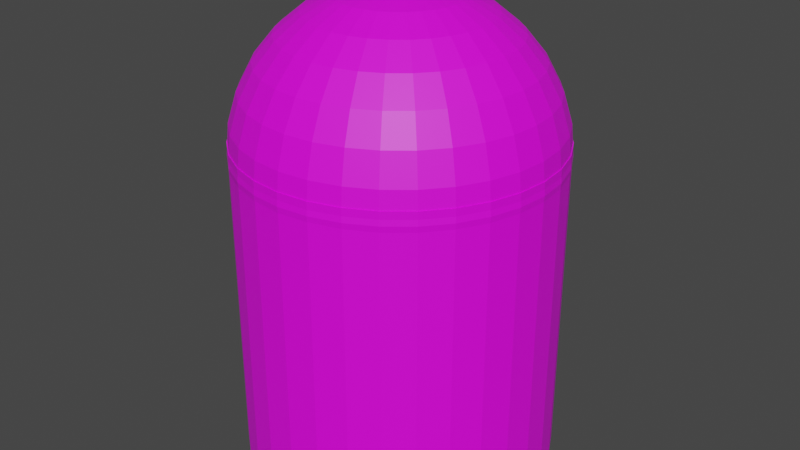 # Source: Body.blend  (saved by Blender 2.92.15; exported with 4.5.12 LTS)
import bpy
from mathutils import Matrix  # noqa: F401  (used for matrix-valued properties, if any)

bpy.ops.wm.read_factory_settings(use_empty=True)
scene = bpy.context.scene
scene.name = 'Scene'

# ---- collections
col_collection = bpy.data.collections.new('Collection'); scene.collection.children.link(col_collection)

# ---- images (referenced by path relative to the original .blend; pixels are not part of the script)
import os
ASSET_DIR = os.environ.get("B2B_ASSET_DIR", "")  # directory of the original .blend (textures are referenced by path, not embedded)
HERE = os.path.dirname(os.path.abspath(__file__))  # packed textures are extracted next to this script under _unpacked/

def load_image(name, relpath, width, height, colorspace="sRGB"):
    """Load a texture the original file referenced (path relative to the .blend, or extracted next to this script)."""
    p = next((c for c in (os.path.join(HERE, relpath), os.path.join(ASSET_DIR, relpath)) if relpath and os.path.exists(c)), "")
    if p:
        img = bpy.data.images.load(p, check_existing=True)
        img.name = name
    else:  # same state as the original file: an image datablock whose file is absent (Cycles renders it pink)
        img = bpy.data.images.new(name, width, height)
        img.source = "FILE"
        img.filepath = "//" + (relpath or name)
    img.colorspace_settings.name = colorspace
    return img
img_olystain6511_royal_mahogany_jpg = load_image('olystain6511_royal-mahogany.jpg', 'olystain6511_royal-mahogany.jpg', 1024, 1024, 'sRGB')

# ---- materials (node trees are filled in below, after node groups)
mat_material_001 = bpy.data.materials.new('Material.001')
mat_material_001.use_transparent_shadow = False

# ---- material node trees
mat_material_001.use_nodes = True; mat_material_001.node_tree.nodes.clear()
_N = mat_material_001.node_tree.nodes; _L = mat_material_001.node_tree.links
n0 = _N.new('ShaderNodeBsdfPrincipled'); n0.name = 'Principled BSDF'; n0.location = (10, 300)
n0.distribution = 'GGX'
n0.subsurface_method = 'BURLEY'
n0.inputs[3].default_value = 1.45
n0.inputs[27].default_value = (0.0, 0.0, 0.0, 1.0)
n0.inputs[28].default_value = 1.0
n1 = _N.new('ShaderNodeOutputMaterial'); n1.name = 'Material Output'; n1.location = (300, 300)
n2 = _N.new('ShaderNodeTexImage'); n2.name = 'Image Texture'; n2.location = (-280, 280)
n2.image = img_olystain6511_royal_mahogany_jpg
_L.new(n0.outputs[0], n1.inputs[0])
_L.new(n2.outputs[0], n0.inputs[0])
n1.is_active_output = True

# ---- world
world_world = bpy.data.worlds.new('World'); scene.world = world_world
world_world.use_nodes = True; world_world.node_tree.nodes.clear()
_N = world_world.node_tree.nodes; _L = world_world.node_tree.links
n0 = _N.new('ShaderNodeOutputWorld'); n0.name = 'World Output'; n0.location = (300, 300)
n1 = _N.new('ShaderNodeBackground'); n1.name = 'Background'; n1.location = (10, 300)
n1.inputs[0].default_value = (0.05088, 0.05088, 0.05088, 1.0)
_L.new(n1.outputs[0], n0.inputs[0])
n0.is_active_output = True
world_world.color = (0.05088, 0.05088, 0.05088)
world_world.use_sun_shadow = False
world_world.sun_shadow_jitter_overblur = 0.0

# ---- meshes
me_circle = bpy.data.meshes.new('Circle')
me_circle.from_pydata([(-6.604e-08, 1.0, 0.07435), (-0.1951, 0.9808, 0.07435), (-0.3827, 0.9239, 0.07435), (-0.5556, 0.8315, 0.07435), (-0.7071, 0.7071, 0.07435), (-0.8315, 0.5556, 0.07435), (-0.9239, 0.3827, 0.07435), (-0.9808, 0.1951, 0.07435), (-1.0, -5.374e-08, 0.07435), (-0.9808, -0.1951, 0.07435), (-0.9239, -0.3827, 0.07435), (-0.8315, -0.5556, 0.07435), (-0.7071, -0.7071, 0.07435), (-0.5556, -0.8315, 0.07435), (-0.3827, -0.9239, 0.07435), (-0.1951, -0.9808, 0.07435), (2.32e-07, -1.0, 0.07435), (0.1951, -0.9808, 0.07435), (0.3827, -0.9239, 0.07435), (0.5556, -0.8315, 0.07435), (0.7071, -0.7071, 0.07435), (0.8315, -0.5556, 0.07435), (0.9239, -0.3827, 0.07435), (0.9808, -0.1951, 0.07435), (1.0, 8.999e-07, 0.07435), (0.9808, 0.1951, 0.07435), (0.9239, 0.3827, 0.07435), (0.8315, 0.5556, 0.07435), (0.7071, 0.7071, 0.07435), (0.5556, 0.8315, 0.07435), (0.3827, 0.9239, 0.07435), (0.1951, 0.9808, 0.07435), (1.128e-07, 2.392, 0.07435), (-0.4666, 2.346, 0.07435), (-0.9152, 2.21, 0.07435), (-1.329, 1.989, 0.07435), (-1.691, 1.691, 0.07435), (-1.989, 1.329, 0.07435), (-2.21, 0.9152, 0.07435), (-2.346, 0.4666, 0.07435), (-2.392, -5.374e-08, 0.07435), (-2.346, -0.4666, 0.07435), (-2.21, -0.9152, 0.07435), (-1.989, -1.329, 0.07435), (-1.691, -1.691, 0.07435), (-1.329, -1.989, 0.07435), (-0.9152, -2.21, 0.07435), (-0.4666, -2.346, 0.07435), (8.876e-07, -2.392, 0.07435), (0.4666, -2.346, 0.07435), (0.9152, -2.21, 0.07435), (1.329, -1.989, 0.07435), (1.691, -1.691, 0.07435), (1.989, -1.329, 0.07435), (2.21, -0.9152, 0.07435), (2.346, -0.4666, 0.07435), (2.392, 1.854e-06, 0.07435), (2.346, 0.4666, 0.07435), (2.21, 0.9152, 0.07435), (1.989, 1.329, 0.07435), (1.691, 1.691, 0.07435), (1.329, 1.989, 0.07435), (0.9152, 2.21, 0.07435), (0.4666, 2.346, 0.07435), (-0.1951, 0.9808, 5.074), (-6.604e-08, 1.0, 5.074), (-0.3827, 0.9239, 5.074), (-0.5556, 0.8315, 5.074), (-0.7071, 0.7071, 5.074), (-0.8315, 0.5556, 5.074), (-0.9239, 0.3827, 5.074), (-0.9808, 0.1951, 5.074), (-1.0, -5.374e-08, 5.074), (-0.9808, -0.1951, 5.074), (-0.9239, -0.3827, 5.074), (-0.8315, -0.5556, 5.074), (-0.7071, -0.7071, 5.074), (-0.5556, -0.8315, 5.074), (-0.3827, -0.9239, 5.074), (-0.1951, -0.9808, 5.074), (2.32e-07, -1.0, 5.074), (0.1951, -0.9808, 5.074), (0.3827, -0.9239, 5.074), (0.5556, -0.8315, 5.074), (0.7071, -0.7071, 5.074), (0.8315, -0.5556, 5.074), (0.9239, -0.3827, 5.074), (0.9808, -0.1951, 5.074), (1.0, 8.999e-07, 5.074), (0.9808, 0.1951, 5.074), (0.9239, 0.3827, 5.074), (0.8315, 0.5556, 5.074), (0.7071, 0.7071, 5.074), (0.5556, 0.8315, 5.074), (0.3827, 0.9239, 5.074), (0.1951, 0.9808, 5.074), (-0.4666, 2.346, 5.074), (1.128e-07, 2.392, 5.074), (-0.9152, 2.21, 5.074), (-1.329, 1.989, 5.074), (-1.691, 1.691, 5.074), (-1.989, 1.329, 5.074), (-2.21, 0.9152, 5.074), (-2.346, 0.4666, 5.074), (-2.392, -5.374e-08, 5.074), (-2.346, -0.4666, 5.074), (-2.21, -0.9152, 5.074), (-1.989, -1.329, 5.074), (-1.691, -1.691, 5.074), (-1.329, -1.989, 5.074), (-0.9152, -2.21, 5.074), (-0.4666, -2.346, 5.074), (8.876e-07, -2.392, 5.074), (0.4666, -2.346, 5.074), (0.9152, -2.21, 5.074), (1.329, -1.989, 5.074), (1.691, -1.691, 5.074), (1.989, -1.329, 5.074), (2.21, -0.9152, 5.074), (2.346, -0.4666, 5.074), (2.392, 1.854e-06, 5.074), (2.346, 0.4666, 5.074), (2.21, 0.9152, 5.074), (1.989, 1.329, 5.074), (1.691, 1.691, 5.074), (1.329, 1.989, 5.074), (0.9152, 2.21, 5.074), (0.4666, 2.346, 5.074), (0.3516, 0.8487, 7.093), (0.1792, 0.4327, 7.23), (0.09137, 0.4593, 7.23), (0.1792, 0.901, 7.093), (0.2602, 1.308, 6.871), (0.3312, 1.665, 6.573), (0.3894, 1.958, 6.209), (0.4327, 2.175, 5.794), (0.4593, 2.309, 5.344), (0.4683, 2.354, 4.875), (-2.449e-07, 2.401, 4.875), (-2.449e-07, 2.354, 5.344), (-2.449e-07, 1.996, 6.209), (-2.449e-07, 1.697, 6.573), (-2.449e-07, 1.334, 6.871), (-2.449e-07, 0.9187, 7.093), (0.5104, 1.232, 6.871), (0.6496, 1.568, 6.573), (0.7638, 1.844, 6.209), (0.8487, 2.049, 5.794), (0.901, 2.175, 5.344), (0.9187, 2.218, 4.875), (0.5104, 0.7638, 7.093), (0.2602, 0.3894, 7.23), (0.741, 1.109, 6.871), (0.9431, 1.411, 6.573), (1.109, 1.66, 6.209), (1.232, 1.844, 5.794), (1.308, 1.958, 5.344), (1.334, 1.996, 4.875), (0.6496, 0.6496, 7.093), (0.3312, 0.3312, 7.23), (0.9431, 0.9431, 6.871), (1.2, 1.2, 6.573), (1.411, 1.411, 6.209), (1.568, 1.568, 5.794), (1.665, 1.665, 5.344), (1.697, 1.697, 4.875), (0.7638, 0.5104, 7.093), (0.3894, 0.2602, 7.23), (1.109, 0.741, 6.871), (1.411, 0.9431, 6.573), (1.66, 1.109, 6.209), (1.844, 1.232, 5.794), (1.958, 1.308, 5.344), (1.996, 1.334, 4.875), (0.8487, 0.3516, 7.093), (0.4327, 0.1792, 7.23), (1.232, 0.5104, 6.871), (1.568, 0.6496, 6.573), (1.844, 0.7638, 6.209), (2.049, 0.8487, 5.794), (2.175, 0.901, 5.344), (2.218, 0.9187, 4.875), (0.901, 0.1792, 7.093), (0.4593, 0.09137, 7.23), (1.308, 0.2602, 6.871), (1.665, 0.3312, 6.573), (1.958, 0.3894, 6.209), (2.175, 0.4327, 5.794), (2.309, 0.4593, 5.344), (2.354, 0.4683, 4.875), (0.9187, -5.306e-07, 7.093), (0.4683, -5.306e-07, 7.23), (1.334, -5.306e-07, 6.871), (1.697, -5.306e-07, 6.573), (1.996, -5.306e-07, 6.209), (2.218, -5.374e-08, 5.794), (2.354, -5.306e-07, 5.344), (2.401, -5.306e-07, 4.875), (0.901, -0.1792, 7.093), (0.4593, -0.09137, 7.23), (1.308, -0.2602, 6.871), (1.665, -0.3312, 6.573), (1.958, -0.3894, 6.209), (2.175, -0.4327, 5.794), (2.309, -0.4593, 5.344), (2.354, -0.4683, 4.875), (0.8487, -0.3516, 7.093), (0.4327, -0.1792, 7.23), (1.232, -0.5104, 6.871), (1.568, -0.6496, 6.573), (1.844, -0.7638, 6.209), (2.049, -0.8487, 5.794), (2.175, -0.901, 5.344), (2.218, -0.9187, 4.875), (0.7638, -0.5104, 7.093), (0.3894, -0.2602, 7.23), (1.109, -0.741, 6.871), (1.411, -0.9431, 6.573), (1.66, -1.109, 6.209), (1.844, -1.232, 5.794), (1.958, -1.308, 5.344), (1.996, -1.334, 4.875), (0.6496, -0.6496, 7.093), (0.3312, -0.3312, 7.23), (0.9431, -0.9431, 6.871), (1.2, -1.2, 6.573), (1.411, -1.411, 6.209), (1.568, -1.568, 5.794), (1.665, -1.665, 5.344), (1.697, -1.697, 4.875), (0.5104, -0.7638, 7.093), (0.2602, -0.3894, 7.23), (0.741, -1.109, 6.871), (0.9431, -1.411, 6.573), (1.109, -1.66, 6.209), (1.232, -1.844, 5.794), (1.308, -1.958, 5.344), (1.334, -1.996, 4.875), (0.3516, -0.8487, 7.093), (0.1792, -0.4327, 7.23), (0.5104, -1.232, 6.871), (0.6496, -1.568, 6.573), (0.7638, -1.844, 6.209), (0.8487, -2.049, 5.794), (0.901, -2.175, 5.344), (0.9187, -2.218, 4.875), (0.1792, -0.901, 7.093), (0.09137, -0.4593, 7.23), (0.2602, -1.308, 6.871), (0.3312, -1.665, 6.573), (0.3894, -1.958, 6.209), (0.4327, -2.175, 5.794), (0.4593, -2.309, 5.344), (0.4683, -2.354, 4.875), (-2.449e-07, -0.9187, 7.093), (-2.449e-07, -0.4683, 7.23), (-2.449e-07, -1.334, 6.871), (-2.449e-07, -1.697, 6.573), (-5.429e-07, -1.996, 6.209), (5.317e-08, -2.218, 5.794), (-5.429e-07, -2.354, 5.344), (-5.429e-07, -2.401, 4.875), (-0.1792, -0.901, 7.093), (-0.09137, -0.4593, 7.23), (-0.2602, -1.308, 6.871), (-0.3312, -1.665, 6.573), (-0.3894, -1.958, 6.209), (-0.4327, -2.175, 5.794), (-0.4593, -2.309, 5.344), (-0.4683, -2.354, 4.875), (-0.3516, -0.8487, 7.093), (-0.1792, -0.4327, 7.23), (-0.5104, -1.232, 6.871), (-0.6496, -1.568, 6.573), (-0.7638, -1.844, 6.209), (-0.8487, -2.049, 5.794), (-0.901, -2.175, 5.344), (-0.9187, -2.218, 4.875), (-0.5104, -0.7638, 7.093), (-0.2602, -0.3894, 7.23), (-0.741, -1.109, 6.871), (-0.9431, -1.411, 6.573), (-1.109, -1.66, 6.209), (-1.232, -1.844, 5.794), (-1.308, -1.958, 5.344), (-1.334, -1.996, 4.875), (-0.6496, -0.6496, 7.093), (-0.3312, -0.3312, 7.23), (-8.409e-07, -1.007e-06, 7.276), (-0.9431, -0.9431, 6.871), (-1.2, -1.2, 6.573), (-1.411, -1.411, 6.209), (-1.568, -1.568, 5.794), (-1.665, -1.665, 5.344), (-1.697, -1.697, 4.875), (-0.7638, -0.5104, 7.093), (-0.3894, -0.2602, 7.23), (-1.109, -0.741, 6.871), (-1.411, -0.9431, 6.573), (-1.66, -1.109, 6.209), (-1.844, -1.232, 5.794), (-1.958, -1.308, 5.344), (-1.996, -1.334, 4.875), (-0.8487, -0.3516, 7.093), (-0.4327, -0.1792, 7.23), (-1.232, -0.5104, 6.871), (-1.568, -0.6496, 6.573), (-1.844, -0.7638, 6.209), (-2.049, -0.8487, 5.794), (-2.175, -0.901, 5.344), (-2.218, -0.9187, 4.875), (-0.901, -0.1792, 7.093), (-0.4593, -0.09137, 7.23), (1.724e-07, 2.378, 4.641), (-1.308, -0.2602, 6.871), (-1.665, -0.3312, 6.573), (-1.958, -0.3894, 6.209), (-2.175, -0.4327, 5.794), (-2.309, -0.4593, 5.344), (-2.354, -0.4683, 4.875), (-0.4638, 2.332, 4.641), (-0.9187, -5.374e-08, 7.093), (-0.4683, -5.306e-07, 7.23), (-0.9098, 2.197, 4.641), (-1.334, -5.374e-08, 6.871), (-1.697, -5.374e-08, 6.573), (-1.996, -5.374e-08, 6.209), (-2.218, -5.306e-07, 5.794), (-2.354, 4.231e-07, 5.344), (-2.401, -5.374e-08, 4.875), (-1.321, 1.977, 4.641), (-0.901, 0.1792, 7.093), (-0.4593, 0.09137, 7.23), (-1.681, 1.681, 4.641), (-1.308, 0.2602, 6.871), (-1.665, 0.3312, 6.573), (-1.958, 0.3894, 6.209), (-2.175, 0.4327, 5.794), (-2.309, 0.4593, 5.344), (-2.354, 0.4683, 4.875), (-1.977, 1.321, 4.641), (-0.8487, 0.3516, 7.093), (-0.4327, 0.1792, 7.23), (-2.197, 0.9098, 4.641), (-1.232, 0.5104, 6.871), (-1.568, 0.6496, 6.573), (-1.844, 0.7638, 6.209), (-2.049, 0.8487, 5.794), (-2.175, 0.901, 5.344), (-2.218, 0.9187, 4.875), (-2.332, 0.4638, 4.641), (-0.7638, 0.5104, 7.093), (-0.3894, 0.2602, 7.23), (-2.378, 4.231e-07, 4.641), (-1.109, 0.741, 6.871), (-1.411, 0.9431, 6.573), (-1.66, 1.109, 6.209), (-1.844, 1.232, 5.794), (-1.958, 1.308, 5.344), (-1.996, 1.334, 4.875), (-2.332, -0.4638, 4.641), (-0.6496, 0.6496, 7.093), (-0.3312, 0.3312, 7.23), (-2.197, -0.9098, 4.641), (-0.9431, 0.9431, 6.871), (-1.2, 1.2, 6.573), (-1.411, 1.411, 6.209), (-1.568, 1.568, 5.794), (-1.665, 1.665, 5.344), (-1.697, 1.697, 4.875), (-1.977, -1.321, 4.641), (-0.5104, 0.7638, 7.093), (-0.2602, 0.3894, 7.23), (-1.681, -1.681, 4.641), (-0.741, 1.109, 6.871), (-0.9431, 1.411, 6.573), (-1.109, 1.66, 6.209), (-1.232, 1.844, 5.794), (-1.308, 1.958, 5.344), (-1.334, 1.996, 4.875), (-1.321, -1.977, 4.641), (-0.3516, 0.8487, 7.093), (-0.1792, 0.4327, 7.23), (-0.9098, -2.197, 4.641), (-0.5104, 1.232, 6.871), (-0.6496, 1.568, 6.573), (-0.7638, 1.844, 6.209), (-0.8487, 2.049, 5.794), (-0.901, 2.175, 5.344), (-0.9187, 2.218, 4.875), (-0.4638, -2.332, 4.641), (-0.1792, 0.901, 7.093), (-0.09137, 0.4593, 7.23), (-5.429e-07, -2.378, 4.641), (-0.2602, 1.308, 6.871), (-0.3312, 1.665, 6.573), (-0.3894, 1.958, 6.209), (-0.4327, 2.175, 5.794), (-0.4593, 2.309, 5.344), (-0.4683, 2.354, 4.875), (0.4638, -2.332, 4.641), (0.9098, -2.197, 4.641), (-2.449e-07, 0.4683, 7.23), (1.321, -1.977, 4.641), (1.681, -1.681, 4.641), (1.977, -1.321, 4.641), (2.197, -0.9098, 4.641), (5.317e-08, 2.218, 5.794), (2.332, -0.4638, 4.641), (2.378, -5.306e-07, 4.641), (2.332, 0.4638, 4.641), (2.197, 0.9098, 4.641), (1.977, 1.321, 4.641), (1.681, 1.681, 4.641), (1.321, 1.977, 4.641), (0.9098, 2.197, 4.641), (0.4638, 2.332, 4.641)], [], [(11, 43, 44, 12), (25, 57, 58, 26), (12, 44, 45, 13), (26, 58, 59, 27), (13, 45, 46, 14), (0, 32, 33, 1), (27, 59, 60, 28), (14, 46, 47, 15), (1, 33, 34, 2), (28, 60, 61, 29), (15, 47, 48, 16), (2, 34, 35, 3), (29, 61, 62, 30), (16, 48, 49, 17), (3, 35, 36, 4), (30, 62, 63, 31), (17, 49, 50, 18), (4, 36, 37, 5), (31, 63, 32, 0), (18, 50, 51, 19), (5, 37, 38, 6), (19, 51, 52, 20), (6, 38, 39, 7), (20, 52, 53, 21), (7, 39, 40, 8), (21, 53, 54, 22), (8, 40, 41, 9), (22, 54, 55, 23), (9, 41, 42, 10), (23, 55, 56, 24), (10, 42, 43, 11), (24, 56, 57, 25), (75, 76, 108, 107), (89, 90, 122, 121), (76, 77, 109, 108), (90, 91, 123, 122), (77, 78, 110, 109), (65, 64, 96, 97), (91, 92, 124, 123), (78, 79, 111, 110), (64, 66, 98, 96), (92, 93, 125, 124), (79, 80, 112, 111), (66, 67, 99, 98), (93, 94, 126, 125), (80, 81, 113, 112), (67, 68, 100, 99), (94, 95, 127, 126), (81, 82, 114, 113), (68, 69, 101, 100), (95, 65, 97, 127), (82, 83, 115, 114), (69, 70, 102, 101), (83, 84, 116, 115), (70, 71, 103, 102), (84, 85, 117, 116), (71, 72, 104, 103), (85, 86, 118, 117), (72, 73, 105, 104), (86, 87, 119, 118), (73, 74, 106, 105), (87, 88, 120, 119), (74, 75, 107, 106), (88, 89, 121, 120), (2, 3, 67, 66), (56, 55, 119, 120), (29, 30, 94, 93), (3, 4, 68, 67), (57, 56, 120, 121), (30, 31, 95, 94), (4, 5, 69, 68), (58, 57, 121, 122), (31, 0, 65, 95), (5, 6, 70, 69), (59, 58, 122, 123), (33, 32, 97, 96), (6, 7, 71, 70), (60, 59, 123, 124), (34, 33, 96, 98), (7, 8, 72, 71), (61, 60, 124, 125), (35, 34, 98, 99), (8, 9, 73, 72), (62, 61, 125, 126), (36, 35, 99, 100), (9, 10, 74, 73), (63, 62, 126, 127), (37, 36, 100, 101), (10, 11, 75, 74), (32, 63, 127, 97), (38, 37, 101, 102), (11, 12, 76, 75), (39, 38, 102, 103), (12, 13, 77, 76), (40, 39, 103, 104), (13, 14, 78, 77), (41, 40, 104, 105), (14, 15, 79, 78), (42, 41, 105, 106), (15, 16, 80, 79), (43, 42, 106, 107), (16, 17, 81, 80), (44, 43, 107, 108), (17, 18, 82, 81), (45, 44, 108, 109), (18, 19, 83, 82), (46, 45, 109, 110), (19, 20, 84, 83), (47, 46, 110, 111), (20, 21, 85, 84), (48, 47, 111, 112), (21, 22, 86, 85), (49, 48, 112, 113), (22, 23, 87, 86), (50, 49, 113, 114), (23, 24, 88, 87), (51, 50, 114, 115), (24, 25, 89, 88), (52, 51, 115, 116), (25, 26, 90, 89), (53, 52, 116, 117), (26, 27, 91, 90), (0, 1, 64, 65), (54, 53, 117, 118), (27, 28, 92, 91), (1, 2, 66, 64), (55, 54, 118, 119), (28, 29, 93, 92), (142, 143, 131, 132), (313, 138, 137, 416), (143, 402, 130, 131), (138, 139, 136, 137), (140, 141, 133, 134), (141, 142, 132, 133), (139, 407, 135, 136), (407, 140, 134, 135), (402, 288, 130), (134, 133, 145, 146), (416, 137, 149, 415), (135, 134, 146, 147), (130, 288, 129), (131, 130, 129, 128), (132, 131, 128, 144), (133, 132, 144, 145), (136, 135, 147, 148), (137, 136, 148, 149), (149, 148, 156, 157), (129, 288, 151), (415, 149, 157, 414), (128, 129, 151, 150), (144, 128, 150, 152), (145, 144, 152, 153), (146, 145, 153, 154), (147, 146, 154, 155), (148, 147, 155, 156), (154, 153, 161, 162), (155, 154, 162, 163), (156, 155, 163, 164), (157, 156, 164, 165), (151, 288, 159), (414, 157, 165, 413), (150, 151, 159, 158), (152, 150, 158, 160), (153, 152, 160, 161), (413, 165, 173, 412), (158, 159, 167, 166), (160, 158, 166, 168), (161, 160, 168, 169), (162, 161, 169, 170), (163, 162, 170, 171), (164, 163, 171, 172), (165, 164, 172, 173), (159, 288, 167), (171, 170, 178, 179), (172, 171, 179, 180), (173, 172, 180, 181), (167, 288, 175), (412, 173, 181, 411), (166, 167, 175, 174), (168, 166, 174, 176), (169, 168, 176, 177), (170, 169, 177, 178), (174, 175, 183, 182), (176, 174, 182, 184), (177, 176, 184, 185), (178, 177, 185, 186), (179, 178, 186, 187), (180, 179, 187, 188), (181, 180, 188, 189), (175, 288, 183), (411, 181, 189, 410), (187, 186, 194, 195), (188, 187, 195, 196), (189, 188, 196, 197), (183, 288, 191), (410, 189, 197, 409), (182, 183, 191, 190), (184, 182, 190, 192), (185, 184, 192, 193), (186, 185, 193, 194), (192, 190, 198, 200), (193, 192, 200, 201), (194, 193, 201, 202), (195, 194, 202, 203), (196, 195, 203, 204), (197, 196, 204, 205), (191, 288, 199), (409, 197, 205, 408), (190, 191, 199, 198), (200, 198, 206, 208), (201, 200, 208, 209), (202, 201, 209, 210), (203, 202, 210, 211), (204, 203, 211, 212), (205, 204, 212, 213), (199, 288, 207), (408, 205, 213, 406), (198, 199, 207, 206), (212, 211, 219, 220), (213, 212, 220, 221), (207, 288, 215), (406, 213, 221, 405), (206, 207, 215, 214), (208, 206, 214, 216), (209, 208, 216, 217), (210, 209, 217, 218), (211, 210, 218, 219), (216, 214, 222, 224), (217, 216, 224, 225), (218, 217, 225, 226), (219, 218, 226, 227), (220, 219, 227, 228), (221, 220, 228, 229), (215, 288, 223), (405, 221, 229, 404), (214, 215, 223, 222), (228, 227, 235, 236), (229, 228, 236, 237), (223, 288, 231), (404, 229, 237, 403), (222, 223, 231, 230), (224, 222, 230, 232), (225, 224, 232, 233), (226, 225, 233, 234), (227, 226, 234, 235), (233, 232, 240, 241), (234, 233, 241, 242), (235, 234, 242, 243), (236, 235, 243, 244), (237, 236, 244, 245), (231, 288, 239), (403, 237, 245, 401), (230, 231, 239, 238), (232, 230, 238, 240), (245, 244, 252, 253), (239, 288, 247), (401, 245, 253, 400), (238, 239, 247, 246), (240, 238, 246, 248), (241, 240, 248, 249), (242, 241, 249, 250), (243, 242, 250, 251), (244, 243, 251, 252), (249, 248, 256, 257), (250, 249, 257, 258), (251, 250, 258, 259), (252, 251, 259, 260), (253, 252, 260, 261), (247, 288, 255), (400, 253, 261, 393), (246, 247, 255, 254), (248, 246, 254, 256), (261, 260, 268, 269), (255, 288, 263), (393, 261, 269, 390), (254, 255, 263, 262), (256, 254, 262, 264), (257, 256, 264, 265), (258, 257, 265, 266), (259, 258, 266, 267), (260, 259, 267, 268), (266, 265, 273, 274), (267, 266, 274, 275), (268, 267, 275, 276), (269, 268, 276, 277), (263, 288, 271), (390, 269, 277, 383), (262, 263, 271, 270), (264, 262, 270, 272), (265, 264, 272, 273), (383, 277, 285, 380), (270, 271, 279, 278), (272, 270, 278, 280), (273, 272, 280, 281), (274, 273, 281, 282), (275, 274, 282, 283), (276, 275, 283, 284), (277, 276, 284, 285), (271, 288, 279), (283, 282, 291, 292), (284, 283, 292, 293), (285, 284, 293, 294), (279, 288, 287), (380, 285, 294, 373), (278, 279, 287, 286), (280, 278, 286, 289), (281, 280, 289, 290), (282, 281, 290, 291), (286, 287, 296, 295), (289, 286, 295, 297), (290, 289, 297, 298), (291, 290, 298, 299), (292, 291, 299, 300), (293, 292, 300, 301), (294, 293, 301, 302), (287, 288, 296), (373, 294, 302, 370), (300, 299, 307, 308), (301, 300, 308, 309), (302, 301, 309, 310), (296, 288, 304), (370, 302, 310, 363), (295, 296, 304, 303), (297, 295, 303, 305), (298, 297, 305, 306), (299, 298, 306, 307), (305, 303, 311, 314), (306, 305, 314, 315), (307, 306, 315, 316), (308, 307, 316, 317), (309, 308, 317, 318), (310, 309, 318, 319), (304, 288, 312), (363, 310, 319, 360), (303, 304, 312, 311), (318, 317, 327, 328), (319, 318, 328, 329), (312, 288, 322), (360, 319, 329, 353), (311, 312, 322, 321), (314, 311, 321, 324), (315, 314, 324, 325), (316, 315, 325, 326), (317, 316, 326, 327), (324, 321, 331, 334), (325, 324, 334, 335), (326, 325, 335, 336), (327, 326, 336, 337), (328, 327, 337, 338), (329, 328, 338, 339), (322, 288, 332), (353, 329, 339, 350), (321, 322, 332, 331), (338, 337, 347, 348), (339, 338, 348, 349), (332, 288, 342), (350, 339, 349, 343), (331, 332, 342, 341), (334, 331, 341, 344), (335, 334, 344, 345), (336, 335, 345, 346), (337, 336, 346, 347), (345, 344, 354, 355), (346, 345, 355, 356), (347, 346, 356, 357), (348, 347, 357, 358), (349, 348, 358, 359), (342, 288, 352), (343, 349, 359, 340), (341, 342, 352, 351), (344, 341, 351, 354), (359, 358, 368, 369), (352, 288, 362), (340, 359, 369, 333), (351, 352, 362, 361), (354, 351, 361, 364), (355, 354, 364, 365), (356, 355, 365, 366), (357, 356, 366, 367), (358, 357, 367, 368), (366, 365, 375, 376), (367, 366, 376, 377), (368, 367, 377, 378), (369, 368, 378, 379), (362, 288, 372), (333, 369, 379, 330), (361, 362, 372, 371), (364, 361, 371, 374), (365, 364, 374, 375), (372, 288, 382), (330, 379, 389, 323), (371, 372, 382, 381), (374, 371, 381, 384), (375, 374, 384, 385), (376, 375, 385, 386), (377, 376, 386, 387), (378, 377, 387, 388), (379, 378, 388, 389), (386, 385, 395, 396), (387, 386, 396, 397), (388, 387, 397, 398), (389, 388, 398, 399), (382, 288, 392), (323, 389, 399, 320), (381, 382, 392, 391), (384, 381, 391, 394), (385, 384, 394, 395), (320, 399, 138, 313), (391, 392, 402, 143), (394, 391, 143, 142), (395, 394, 142, 141), (396, 395, 141, 140), (397, 396, 140, 407), (398, 397, 407, 139), (399, 398, 139, 138), (392, 288, 402), (313, 416, 415, 414, 413, 412, 411, 410, 409, 408, 406, 405, 404, 403, 401, 400, 393, 390, 383, 380, 373, 370, 363, 360, 353, 350, 343, 340, 333, 330, 323, 320)])
_uv = me_circle.uv_layers.new(name='UVMap')
_uv.uv.foreach_set('vector', [0.0, 0.0, 0.0, 0.0, 0.0, 0.0, 0.0, 0.0, 0.0, 0.0, 0.0, 0.0, 0.0, 0.0, 0.0, 0.0, 0.0, 0.0, 0.0, 0.0, 0.0, 0.0, 0.0, 0.0, 0.0, 0.0, 0.0, 0.0, 0.0, 0.0, 0.0, 0.0, 0.0, 0.0, 0.0, 0.0, 0.0, 0.0, 0.0, 0.0, 0.0, 0.0, 0.0, 0.0, 0.0, 0.0, 0.0, 0.0, 0.0, 0.0, 0.0, 0.0, 0.0, 0.0, 0.0, 0.0, 0.0, 0.0, 0.0, 0.0, 0.0, 0.0, 0.0, 0.0, 0.0, 0.0, 0.0, 0.0, 0.0, 0.0, 0.0, 0.0, 0.0, 0.0, 0.0, 0.0, 0.0, 0.0, 0.0, 0.0, 0.0, 0.0, 0.0, 0.0, 0.0, 0.0, 0.0, 0.0, 0.0, 0.0, 0.0, 0.0, 0.0, 0.0, 0.0, 0.0, 0.0, 0.0, 0.0, 0.0, 0.0, 0.0, 0.0, 0.0, 0.0, 0.0, 0.0, 0.0, 0.0, 0.0, 0.0, 0.0, 0.0, 0.0, 0.0, 0.0, 0.0, 0.0, 0.0, 0.0, 0.0, 0.0, 0.0, 0.0, 0.0, 0.0, 0.0, 0.0, 0.0, 0.0, 0.0, 0.0, 0.0, 0.0, 0.0, 0.0, 0.0, 0.0, 0.0, 0.0, 0.0, 0.0, 0.0, 0.0, 0.0, 0.0, 0.0, 0.0, 0.0, 0.0, 0.0, 0.0, 0.0, 0.0, 0.0, 0.0, 0.0, 0.0, 0.0, 0.0, 0.0, 0.0, 0.0, 0.0, 0.0, 0.0, 0.0, 0.0, 0.0, 0.0, 0.0, 0.0, 0.0, 0.0, 0.0, 0.0, 0.0, 0.0, 0.0, 0.0, 0.0, 0.0, 0.0, 0.0, 0.0, 0.0, 0.0, 0.0, 0.0, 0.0, 0.0, 0.0, 0.0, 0.0, 0.0, 0.0, 0.0, 0.0, 0.0, 0.0, 0.0, 0.0, 0.0, 0.0, 0.0, 0.0, 0.0, 0.0, 0.0, 0.0, 0.0, 0.0, 0.0, 0.0, 0.0, 0.0, 0.0, 0.0, 0.0, 0.0, 0.0, 0.0, 0.0, 0.0, 0.0, 0.0, 0.0, 0.0, 0.0, 0.0, 0.0, 0.0, 0.0, 0.0, 0.0, 0.0, 0.0, 0.0, 0.0, 0.0, 0.0, 0.0, 0.0, 0.0, 0.0, 0.0, 0.0, 0.0, 0.0, 0.0, 0.0, 0.0, 0.0, 0.0, 0.0, 0.0, 0.0, 0.0, 0.0, 0.0, 0.0, 0.0, 0.0, 0.0, 0.0, 0.0, 0.0, 0.0, 0.0, 0.0, 0.0, 0.0, 0.0, 0.0, 0.0, 0.0, 0.0, 0.0, 0.0, 0.0, -0.003175, -0.01587, -0.003175, -0.01587, -0.003175, -0.01587, -0.003175, -0.01587, 0.0, 0.0, 0.0, 0.0, 0.0, 0.0, 0.0, 0.0, -0.003175, -0.01587, -0.003175, -0.01587, -0.003175, -0.01587, -0.003175, -0.01587, -0.003175, -0.01587, -0.003175, -0.01587, -0.003175, -0.01587, -0.003175, -0.01587, 0.0, 0.0, 0.0, 0.0, 0.0, 0.0, 0.0, 0.0, -0.003175, -0.01587, -0.003175, -0.01587, -0.003175, -0.01587, -0.003175, -0.01587, -0.003175, -0.01587, -0.003175, -0.01587, -0.003175, -0.01587, -0.003175, -0.01587, 0.0, 0.0, 0.0, 0.0, 0.0, 0.0, 0.0, 0.0, -0.003175, -0.01587, -0.003175, -0.01587, -0.003175, -0.01587, -0.003175, -0.01587, -0.003175, -0.01587, -0.003175, -0.01587, -0.003175, -0.01587, -0.003175, -0.01587, 0.0, 0.0, 0.0, 0.0, 0.0, 0.0, 0.0, 0.0, -0.003175, -0.01587, -0.003175, -0.01587, -0.003175, -0.01587, -0.003175, -0.01587, -0.003175, -0.01587, -0.003175, -0.01587, -0.003175, -0.01587, -0.003175, -0.01587, 0.0, 0.0, 0.0, 0.0, 0.0, 0.0, 0.0, 0.0, -0.003175, -0.01587, -0.003175, -0.01587, -0.003175, -0.01587, -0.003175, -0.01587, -0.003175, -0.01587, -0.003175, -0.01587, -0.003175, -0.01587, -0.003175, -0.01587, 0.0, 0.0, 0.0, 0.0, 0.0, 0.0, 0.0, 0.0, -0.003175, -0.01587, -0.003175, -0.01587, -0.003175, -0.01587, -0.003175, -0.01587, 0.0, 0.0, 0.0, 0.0, 0.0, 0.0, 0.0, 0.0, -0.003175, -0.01587, -0.003175, -0.01587, -0.003175, -0.01587, -0.003175, -0.01587, 0.0, 0.0, 0.0, 0.0, 0.0, 0.0, 0.0, 0.0, 0.0, 0.0, 0.0, 0.0, 0.0, 0.0, 0.0, 0.0, 0.0, 0.0, 0.0, 0.0, 0.0, 0.0, 0.0, 0.0, 0.0, 0.0, 0.0, 0.0, 0.0, 0.0, 0.0, 0.0, 0.0, 0.0, 0.0, 0.0, 0.0, 0.0, 0.0, 0.0, 0.0, 0.0, 0.0, 0.0, 0.0, 0.0, 0.0, 0.0, 0.0, 0.0, 0.0, 0.0, 0.0, 0.0, 0.0, 0.0, 0.0, 0.0, 0.0, 0.0, 0.0, 0.0, 0.0, 0.0, 0.0, 0.0, 0.0, 0.0, 0.0, 0.0, 0.0, 0.0, 0.0, 0.0, 0.0, 0.0, 0.0, 0.0, 0.0, 0.0, 0.0, 0.0, 0.0, 0.0, 0.0, 0.0, 0.0, 0.0, 0.0, 0.0, 0.0, 0.0, 0.0, 0.0, 0.0, 0.0, 0.0, 0.0, 0.0, 0.0, 0.0, 0.0, 0.0, 0.0, 0.0, 0.0, 0.0, 0.0, 0.0, 0.0, 0.0, 0.0, 0.0, 0.0, 0.0, 0.0, 0.0, 0.0, 0.0, 0.0, 0.0, 0.0, 0.0, 0.0, 0.0, 0.0, 0.0, 0.0, 0.0, 0.0, 0.0, 0.0, 0.0, 0.0, 0.0, 0.0, 0.0, 0.0, 0.0, 0.0, 0.0, 0.0, 0.0, 0.0, 0.0, 0.0, 0.0, 0.0, 0.0, 0.0, 0.0, 0.0, 0.0, 0.0, 0.0, 0.0, 0.0, 0.0, 0.0, 0.0, 0.0, 0.0, 0.0, 0.0, 0.0, 0.0, 0.0, 0.0, 0.0, 0.0, 0.0, 0.0, 0.0, 0.0, 0.0, 0.0, 0.0, 0.0, 0.0, 0.0, 0.0, 0.0, 0.0, 0.0, 0.0, 0.0, 0.0, 0.0, 0.0, 0.0, 0.0, 0.0, 0.0, 0.0, 0.0, 0.0, 0.0, 0.0, 0.0, 0.0, 0.0, 0.0, 0.0, 0.0, 0.0, 0.0, 0.0, 0.0, 0.0, 0.0, 0.0, 0.0, 0.0, 0.0, 0.0, 0.0, 0.0, 0.0, 0.0, 0.0, 0.0, 0.0, 0.0, 0.0, 0.0, 0.0, 0.0, 0.0, 0.0, 0.0, 0.0, 0.0, 0.0, 0.0, 0.0, 0.0, 0.0, 0.0, 0.0, 0.0, 0.0, 0.0, 0.0, 0.0, 0.0, 0.0, 0.0, 0.0, 0.0, 0.0, 0.0, 0.0, 0.0, 0.0, 0.0, 0.0, 0.0, 0.0, 0.0, 0.0, 0.0, 0.0, 0.0, 0.0, 0.0, 0.0, 0.0, 0.0, 0.0, 0.0, 0.0, 0.0, 0.0, 0.0, 0.0, 0.0, 0.0, 0.0, 0.0, 0.0, 0.0, 0.0, 0.0, 0.0, 0.0, 0.0, 0.0, 0.0, 0.0, 0.0, 0.0, 0.0, 0.0, 0.0, 0.0, 0.0, 0.0, 0.0, 0.0, 0.0, 0.0, 0.0, 0.0, 0.0, 0.0, 0.0, 0.0, 0.0, 0.0, 0.0, 0.0, 0.0, 0.0, 0.0, 0.0, 0.0, 0.0, 0.0, 0.0, 0.0, 0.0, 0.0, 0.0, 0.0, 0.0, 0.0, 0.0, 0.0, 0.0, 0.0, 0.0, 0.0, 0.0, 0.0, 0.0, 0.0, 0.0, 0.0, 0.0, 0.0, 0.0, 0.0, 0.0, 0.0, 0.0, 0.0, 0.0, 0.0, 0.0, 0.0, 0.0, 0.0, 0.0, 0.0, 0.0, 0.0, 0.0, 0.0, 0.0, 0.0, 0.0, 0.0, 0.0, 0.0, 0.0, 0.0, 0.0, 0.0, 0.0, 0.0, 0.0, 0.0, 0.0, 0.0, 0.0, 0.0, 0.0, 0.0, 0.0, 0.0, 0.0, 0.0, 0.0, 0.0, 0.0, 0.0, 0.0, 0.0, 0.0, 0.0, 0.0, 0.0, 0.0, 0.0, 0.0, 0.0, 0.0, 0.0, 0.0, 0.0, 0.0, 0.0, 0.0, 0.0, 0.0, 0.0, 0.0, 0.0, 0.0, 0.0, 0.0, 0.0, 0.0, 0.0, 0.0, 0.0, 0.0, 0.0, 0.0, 0.0, 0.0, 0.0, 0.0, 0.0, 0.0, 0.0, 0.0, 0.0, 0.0, 0.0, 0.0, 0.0, 0.0, 0.0, 0.0, 0.0, 0.0, 0.0, 0.0, 0.0, 0.0, 0.0, 0.0, 0.0, 0.0, 0.0, 0.0, 0.0, 0.0, 0.0, 0.0, 0.0, 0.0, 0.0, 0.0, 0.0, 0.0, 0.0, 0.0, 0.0, 0.0, 0.0, 0.0, 0.0, 0.0, 0.0, 0.0, 0.0, 0.0, 0.0, 0.0, 0.0, 0.0, 0.0, 0.0, 0.0, 0.0, 0.0, 0.0, 0.0, 0.0, 0.0, 0.0, 0.0, 0.0, 0.0, 0.0, 0.0, 0.0, 0.0, 0.0, 0.0, 0.0, 0.0, 0.0, 0.0, 0.0, 0.0, 0.0, 0.0, 0.0, 0.0, 0.0, 0.0, 0.0, 0.0, 0.0, 0.0, 0.0, 0.0, 0.0, 0.0, 0.0, 0.0, 0.0, 0.0, 0.0, 0.0, 0.0, 0.0, 0.0, 0.0, 0.0, 0.0, 0.0, 0.0, 0.0, 0.0, 0.0, 0.0, 0.0, 0.0, 0.0, 0.0, 0.0, 0.0, 0.0, 0.0, 0.0, 0.0, 0.0, 0.0, 0.0, 0.0, 0.0, 0.0, 0.0, 0.0, 0.0, 0.0, 0.0, 0.0, 0.0, 0.0, 0.0, 0.0, 0.0, 0.0, 0.0, 0.0, 0.0, 0.0, 0.0, 0.0, 0.0, 0.0, 0.0, 0.0, 0.0, 0.0, 0.0, 0.0, 0.0, 0.0, 0.0, 0.0, 0.0, 0.0, 0.0, 0.0, 0.0, 0.0, 0.0, 0.0, 0.7468, 0.7966, 0.7468, 0.8591, 0.7156, 0.8591, 0.7156, 0.7966, 0.75, 0.4687, 0.75, 0.5, 0.7188, 0.5, 0.7188, 0.4688, 0.7468, 0.8591, 0.7468, 0.9216, 0.7156, 0.9216, 0.7156, 0.8591, 0.7468, 0.4841, 0.7468, 0.5466, 0.7156, 0.5466, 0.7156, 0.4841, 0.7468, 0.6716, 0.7468, 0.7341, 0.7156, 0.7341, 0.7156, 0.6716, 0.7468, 0.7341, 0.7468, 0.7966, 0.7156, 0.7966, 0.7156, 0.7341, 0.7468, 0.5466, 0.7468, 0.6091, 0.7156, 0.6091, 0.7156, 0.5466, 0.7468, 0.6091, 0.7468, 0.6716, 0.7156, 0.6716, 0.7156, 0.6091, 0.7468, 0.9216, 0.7312, 0.9841, 0.7156, 0.9216, 0.7156, 0.6716, 0.7156, 0.7341, 0.6843, 0.7341, 0.6843, 0.6716, 0.7188, 0.4688, 0.7188, 0.5, 0.6875, 0.5, 0.6875, 0.4688, 0.7156, 0.6091, 0.7156, 0.6716, 0.6843, 0.6716, 0.6843, 0.6091, 0.7156, 0.9216, 0.7, 0.9841, 0.6843, 0.9216, 0.7156, 0.8591, 0.7156, 0.9216, 0.6843, 0.9216, 0.6843, 0.8591, 0.7156, 0.7966, 0.7156, 0.8591, 0.6843, 0.8591, 0.6843, 0.7966, 0.7156, 0.7341, 0.7156, 0.7966, 0.6843, 0.7966, 0.6843, 0.7341, 0.7156, 0.5466, 0.7156, 0.6091, 0.6843, 0.6091, 0.6843, 0.5466, 0.7156, 0.4841, 0.7156, 0.5466, 0.6843, 0.5466, 0.6843, 0.4841, 0.6843, 0.4841, 0.6843, 0.5466, 0.6531, 0.5466, 0.6531, 0.4841, 0.6843, 0.9216, 0.6687, 0.9841, 0.6531, 0.9216, 0.6875, 0.4688, 0.6875, 0.5, 0.6562, 0.5, 0.6562, 0.4688, 0.6843, 0.8591, 0.6843, 0.9216, 0.6531, 0.9216, 0.6531, 0.8591, 0.6843, 0.7966, 0.6843, 0.8591, 0.6531, 0.8591, 0.6531, 0.7966, 0.6843, 0.7341, 0.6843, 0.7966, 0.6531, 0.7966, 0.6531, 0.7341, 0.6843, 0.6716, 0.6843, 0.7341, 0.6531, 0.7341, 0.6531, 0.6716, 0.6843, 0.6091, 0.6843, 0.6716, 0.6531, 0.6716, 0.6531, 0.6091, 0.6843, 0.5466, 0.6843, 0.6091, 0.6531, 0.6091, 0.6531, 0.5466, 0.6531, 0.6716, 0.6531, 0.7341, 0.6218, 0.7341, 0.6218, 0.6716, 0.6531, 0.6091, 0.6531, 0.6716, 0.6218, 0.6716, 0.6218, 0.6091, 0.6531, 0.5466, 0.6531, 0.6091, 0.6218, 0.6091, 0.6218, 0.5466, 0.6531, 0.4841, 0.6531, 0.5466, 0.6218, 0.5466, 0.6218, 0.4841, 0.6531, 0.9216, 0.6374, 0.9841, 0.6218, 0.9216, 0.6562, 0.4688, 0.6562, 0.5, 0.625, 0.5, 0.625, 0.4688, 0.6531, 0.8591, 0.6531, 0.9216, 0.6218, 0.9216, 0.6218, 0.8591, 0.6531, 0.7966, 0.6531, 0.8591, 0.6218, 0.8591, 0.6218, 0.7966, 0.6531, 0.7341, 0.6531, 0.7966, 0.6218, 0.7966, 0.6218, 0.7341, 0.625, 0.4688, 0.625, 0.5, 0.5937, 0.5, 0.5937, 0.4688, 0.6218, 0.8591, 0.6218, 0.9216, 0.5906, 0.9216, 0.5906, 0.8591, 0.6218, 0.7966, 0.6218, 0.8591, 0.5906, 0.8591, 0.5906, 0.7966, 0.6218, 0.7341, 0.6218, 0.7966, 0.5906, 0.7966, 0.5906, 0.7341, 0.6218, 0.6716, 0.6218, 0.7341, 0.5906, 0.7341, 0.5906, 0.6716, 0.6218, 0.6091, 0.6218, 0.6716, 0.5906, 0.6716, 0.5906, 0.6091, 0.6218, 0.5466, 0.6218, 0.6091, 0.5906, 0.6091, 0.5906, 0.5466, 0.625, 0.5, 0.625, 0.5625, 0.5937, 0.5625, 0.5937, 0.5, 0.6218, 0.9216, 0.6062, 0.9841, 0.5906, 0.9216, 0.5906, 0.6091, 0.5906, 0.6716, 0.5593, 0.6716, 0.5593, 0.6091, 0.5906, 0.5466, 0.5906, 0.6091, 0.5593, 0.6091, 0.5593, 0.5466, 0.5937, 0.5, 0.5937, 0.5625, 0.5625, 0.5625, 0.5625, 0.5, 0.5906, 0.9216, 0.5749, 0.9841, 0.5593, 0.9216, 0.5937, 0.4688, 0.5937, 0.5, 0.5625, 0.5, 0.5625, 0.4688, 0.5906, 0.8591, 0.5906, 0.9216, 0.5593, 0.9216, 0.5593, 0.8591, 0.5906, 0.7966, 0.5906, 0.8591, 0.5593, 0.8591, 0.5593, 0.7966, 0.5906, 0.7341, 0.5906, 0.7966, 0.5593, 0.7966, 0.5593, 0.7341, 0.5906, 0.6716, 0.5906, 0.7341, 0.5593, 0.7341, 0.5593, 0.6716, 0.5593, 0.8591, 0.5593, 0.9216, 0.5281, 0.9216, 0.5281, 0.8591, 0.5593, 0.7966, 0.5593, 0.8591, 0.5281, 0.8591, 0.5281, 0.7966, 0.5593, 0.7341, 0.5593, 0.7966, 0.5281, 0.7966, 0.5281, 0.7341, 0.5593, 0.6716, 0.5593, 0.7341, 0.5281, 0.7341, 0.5281, 0.6716, 0.5593, 0.6091, 0.5593, 0.6716, 0.5281, 0.6716, 0.5281, 0.6091, 0.5593, 0.5466, 0.5593, 0.6091, 0.5281, 0.6091, 0.5281, 0.5466, 0.5625, 0.5, 0.5625, 0.5625, 0.5312, 0.5625, 0.5312, 0.5, 0.5593, 0.9216, 0.5437, 0.9841, 0.5281, 0.9216, 0.5625, 0.4688, 0.5625, 0.5, 0.5312, 0.5, 0.5312, 0.4688, 0.5281, 0.6091, 0.5281, 0.6716, 0.4968, 0.6716, 0.4968, 0.6091, 0.02566, 0.9181, 0.02566, 0.9806, -0.00559, 0.9806, -0.00559, 0.9181, 0.5312, 0.5, 0.5312, 0.5625, 0.5, 0.5625, 0.5, 0.5, 0.5281, 0.9216, 0.5124, 0.9841, 0.4968, 0.9216, 0.5312, 0.4688, 0.5312, 0.5, 0.5, 0.5, 0.5, 0.4688, 0.5281, 0.8591, 0.5281, 0.9216, 0.4968, 0.9216, 0.4968, 0.8591, 0.5281, 0.7966, 0.5281, 0.8591, 0.4968, 0.8591, 0.4968, 0.7966, 0.5281, 0.7341, 0.5281, 0.7966, 0.4968, 0.7966, 0.4968, 0.7341, 0.5281, 0.6716, 0.5281, 0.7341, 0.4968, 0.7341, 0.4968, 0.6716, 0.4968, 0.7966, 0.4968, 0.8591, 0.4656, 0.8591, 0.4656, 0.7966, 0.4968, 0.7341, 0.4968, 0.7966, 0.4656, 0.7966, 0.4656, 0.7341, 0.4968, 0.6716, 0.4968, 0.7341, 0.4656, 0.7341, 0.4656, 0.6716, 0.4968, 0.6091, 0.4968, 0.6716, 0.4656, 0.6716, 0.4656, 0.6091, 0.4968, 0.5466, 0.4968, 0.6091, 0.4656, 0.6091, 0.4656, 0.5466, 0.5, 0.5, 0.5, 0.5625, 0.4687, 0.5625, 0.4687, 0.5, 0.4968, 0.9216, 0.4812, 0.9841, 0.4656, 0.9216, 0.5, 0.4688, 0.5, 0.5, 0.4687, 0.5, 0.4687, 0.4688, 0.4968, 0.8591, 0.4968, 0.9216, 0.4656, 0.9216, 0.4656, 0.8591, 0.4656, 0.7966, 0.4656, 0.8591, 0.4343, 0.8591, 0.4343, 0.7966, 0.4656, 0.7341, 0.4656, 0.7966, 0.4343, 0.7966, 0.4343, 0.7341, 0.4656, 0.6716, 0.4656, 0.7341, 0.4343, 0.7341, 0.4343, 0.6716, 0.4656, 0.6091, 0.4656, 0.6716, 0.4343, 0.6716, 0.4343, 0.6091, 0.4687, 0.5625, 0.4687, 0.625, 0.4375, 0.625, 0.4375, 0.5625, 0.4687, 0.5, 0.4687, 0.5625, 0.4375, 0.5625, 0.4375, 0.5, 0.4656, 0.9216, 0.4499, 0.9841, 0.4343, 0.9216, 0.4687, 0.4688, 0.4687, 0.5, 0.4375, 0.5, 0.4375, 0.4688, 0.4656, 0.8591, 0.4656, 0.9216, 0.4343, 0.9216, 0.4343, 0.8591, 0.4375, 0.5625, 0.4375, 0.625, 0.4062, 0.625, 0.4062, 0.5625, 0.4375, 0.5, 0.4375, 0.5625, 0.4062, 0.5625, 0.4062, 0.5, 0.4343, 0.9216, 0.4187, 0.9841, 0.4031, 0.9216, 0.4375, 0.4688, 0.4375, 0.5, 0.4062, 0.5, 0.4062, 0.4688, 0.4343, 0.8591, 0.4343, 0.9216, 0.4031, 0.9216, 0.4031, 0.8591, 0.4343, 0.7966, 0.4343, 0.8591, 0.4031, 0.8591, 0.4031, 0.7966, 0.4343, 0.7341, 0.4343, 0.7966, 0.4031, 0.7966, 0.4031, 0.7341, 0.4343, 0.6716, 0.4343, 0.7341, 0.4031, 0.7341, 0.4031, 0.6716, 0.4343, 0.6091, 0.4343, 0.6716, 0.4031, 0.6716, 0.4031, 0.6091, 0.4031, 0.7966, 0.4031, 0.8591, 0.3718, 0.8591, 0.3718, 0.7966, 0.4031, 0.7341, 0.4031, 0.7966, 0.3718, 0.7966, 0.3718, 0.7341, 0.4031, 0.6716, 0.4031, 0.7341, 0.3718, 0.7341, 0.3718, 0.6716, 0.4031, 0.6091, 0.4031, 0.6716, 0.3718, 0.6716, 0.3718, 0.6091, 0.4062, 0.5625, 0.4062, 0.625, 0.375, 0.625, 0.375, 0.5625, 0.4062, 0.5, 0.4062, 0.5625, 0.375, 0.5625, 0.375, 0.5, 0.4031, 0.9216, 0.3874, 0.9841, 0.3718, 0.9216, 0.4062, 0.4688, 0.4062, 0.5, 0.375, 0.5, 0.375, 0.4688, 0.4031, 0.8591, 0.4031, 0.9216, 0.3718, 0.9216, 0.3718, 0.8591, 0.375, 0.5625, 0.375, 0.625, 0.3437, 0.625, 0.3437, 0.5625, 0.375, 0.5, 0.375, 0.5625, 0.3437, 0.5625, 0.3437, 0.5, 0.3718, 0.9216, 0.3562, 0.9841, 0.3406, 0.9216, 0.375, 0.4688, 0.375, 0.5, 0.3437, 0.5, 0.3437, 0.4688, 0.3718, 0.8591, 0.3718, 0.9216, 0.3406, 0.9216, 0.3406, 0.8591, 0.3718, 0.7966, 0.3718, 0.8591, 0.3406, 0.8591, 0.3406, 0.7966, 0.3718, 0.7341, 0.3718, 0.7966, 0.3406, 0.7966, 0.3406, 0.7341, 0.3718, 0.6716, 0.3718, 0.7341, 0.3406, 0.7341, 0.3406, 0.6716, 0.3718, 0.6091, 0.3718, 0.6716, 0.3406, 0.6716, 0.3406, 0.6091, 0.3406, 0.7341, 0.3406, 0.7966, 0.3093, 0.7966, 0.3093, 0.7341, 0.3406, 0.6716, 0.3406, 0.7341, 0.3093, 0.7341, 0.3093, 0.6716, 0.3406, 0.6091, 0.3406, 0.6716, 0.3093, 0.6716, 0.3093, 0.6091, 0.3437, 0.5625, 0.3437, 0.625, 0.3125, 0.625, 0.3125, 0.5625, 0.3437, 0.5, 0.3437, 0.5625, 0.3125, 0.5625, 0.3125, 0.5, 0.3406, 0.9216, 0.3249, 0.9841, 0.3093, 0.9216, 0.3437, 0.4688, 0.3437, 0.5, 0.3125, 0.5, 0.3125, 0.4688, 0.3406, 0.8591, 0.3406, 0.9216, 0.3093, 0.9216, 0.3093, 0.8591, 0.3406, 0.7966, 0.3406, 0.8591, 0.3093, 0.8591, 0.3093, 0.7966, 0.3125, 0.5, 0.3125, 0.5625, 0.2812, 0.5625, 0.2812, 0.5, 0.3093, 0.9216, 0.2937, 0.9841, 0.2781, 0.9216, 0.3125, 0.4688, 0.3125, 0.5, 0.2812, 0.5, 0.2812, 0.4688, 0.3093, 0.8591, 0.3093, 0.9216, 0.2781, 0.9216, 0.2781, 0.8591, 0.3093, 0.7966, 0.3093, 0.8591, 0.2781, 0.8591, 0.2781, 0.7966, 0.3093, 0.7341, 0.3093, 0.7966, 0.2781, 0.7966, 0.2781, 0.7341, 0.3093, 0.6716, 0.3093, 0.7341, 0.2781, 0.7341, 0.2781, 0.6716, 0.3093, 0.6091, 0.3093, 0.6716, 0.2781, 0.6716, 0.2781, 0.6091, 0.3125, 0.5625, 0.3125, 0.625, 0.2812, 0.625, 0.2812, 0.5625, 0.2781, 0.7341, 0.2781, 0.7966, 0.2468, 0.7966, 0.2468, 0.7341, 0.2781, 0.6716, 0.2781, 0.7341, 0.2468, 0.7341, 0.2468, 0.6716, 0.2781, 0.6091, 0.2781, 0.6716, 0.2468, 0.6716, 0.2468, 0.6091, 0.2812, 0.5625, 0.2812, 0.625, 0.25, 0.625, 0.25, 0.5625, 0.2812, 0.5, 0.2812, 0.5625, 0.25, 0.5625, 0.25, 0.5, 0.2781, 0.9216, 0.2625, 0.9841, 0.2468, 0.9216, 0.2812, 0.4688, 0.2812, 0.5, 0.25, 0.5, 0.25, 0.4688, 0.2781, 0.8591, 0.2781, 0.9216, 0.2468, 0.9216, 0.2468, 0.8591, 0.2781, 0.7966, 0.2781, 0.8591, 0.2468, 0.8591, 0.2468, 0.7966, 0.25, 0.5, 0.25, 0.5625, 0.2187, 0.5625, 0.2187, 0.5, 0.2468, 0.9216, 0.2312, 0.9841, 0.2156, 0.9216, 0.25, 0.4688, 0.25, 0.5, 0.2187, 0.5, 0.2187, 0.4688, 0.2468, 0.8591, 0.2468, 0.9216, 0.2156, 0.9216, 0.2156, 0.8591, 0.2468, 0.7966, 0.2468, 0.8591, 0.2156, 0.8591, 0.2156, 0.7966, 0.2468, 0.7341, 0.2468, 0.7966, 0.2156, 0.7966, 0.2156, 0.7341, 0.2468, 0.6716, 0.2468, 0.7341, 0.2156, 0.7341, 0.2156, 0.6716, 0.2468, 0.6091, 0.2468, 0.6716, 0.2156, 0.6716, 0.2156, 0.6091, 0.25, 0.5625, 0.25, 0.625, 0.2188, 0.625, 0.2187, 0.5625, 0.2156, 0.6716, 0.2156, 0.7341, 0.1843, 0.7341, 0.1843, 0.6716, 0.2156, 0.6091, 0.2156, 0.6716, 0.1843, 0.6716, 0.1843, 0.6091, 0.2187, 0.5625, 0.2188, 0.625, 0.1875, 0.625, 0.1875, 0.5625, 0.2187, 0.5, 0.2187, 0.5625, 0.1875, 0.5625, 0.1875, 0.5, 0.2156, 0.9216, 0.2, 0.9841, 0.1843, 0.9216, 0.2187, 0.4688, 0.2187, 0.5, 0.1875, 0.5, 0.1875, 0.4688, 0.2156, 0.8591, 0.2156, 0.9216, 0.1843, 0.9216, 0.1843, 0.8591, 0.2156, 0.7966, 0.2156, 0.8591, 0.1843, 0.8591, 0.1843, 0.7966, 0.2156, 0.7341, 0.2156, 0.7966, 0.1843, 0.7966, 0.1843, 0.7341, 0.1875, 0.4688, 0.1875, 0.5, 0.1562, 0.5, 0.1562, 0.4688, 0.1843, 0.8591, 0.1843, 0.9216, 0.1531, 0.9216, 0.1531, 0.8591, 0.1843, 0.7966, 0.1843, 0.8591, 0.1531, 0.8591, 0.1531, 0.7966, 0.1843, 0.7341, 0.1843, 0.7966, 0.1531, 0.7966, 0.1531, 0.7341, 0.1843, 0.6716, 0.1843, 0.7341, 0.1531, 0.7341, 0.1531, 0.6716, 0.1843, 0.6091, 0.1843, 0.6716, 0.1531, 0.6716, 0.1531, 0.6091, 0.1875, 0.5625, 0.1875, 0.625, 0.1563, 0.625, 0.1562, 0.5625, 0.1875, 0.5, 0.1875, 0.5625, 0.1562, 0.5625, 0.1562, 0.5, 0.1843, 0.9216, 0.1687, 0.9841, 0.1531, 0.9216, 0.1531, 0.6091, 0.1531, 0.6716, 0.1218, 0.6716, 0.1218, 0.6091, 0.1562, 0.5625, 0.1563, 0.625, 0.125, 0.625, 0.125, 0.5625, 0.1562, 0.5, 0.1562, 0.5625, 0.125, 0.5625, 0.125, 0.5, 0.1531, 0.9216, 0.1375, 0.9841, 0.1218, 0.9216, 0.1562, 0.4688, 0.1562, 0.5, 0.125, 0.5, 0.125, 0.4688, 0.1531, 0.8591, 0.1531, 0.9216, 0.1218, 0.9216, 0.1218, 0.8591, 0.1531, 0.7966, 0.1531, 0.8591, 0.1218, 0.8591, 0.1218, 0.7966, 0.1531, 0.7341, 0.1531, 0.7966, 0.1218, 0.7966, 0.1218, 0.7341, 0.1531, 0.6716, 0.1531, 0.7341, 0.1218, 0.7341, 0.1218, 0.6716, 0.1218, 0.8591, 0.1218, 0.9216, 0.09058, 0.9216, 0.09058, 0.8591, 0.1218, 0.7966, 0.1218, 0.8591, 0.09058, 0.8591, 0.09058, 0.7966, 0.1218, 0.7341, 0.1218, 0.7966, 0.09058, 0.7966, 0.09058, 0.7341, 0.1218, 0.6716, 0.1218, 0.7341, 0.09058, 0.7341, 0.09058, 0.6716, 0.1218, 0.6091, 0.1218, 0.6716, 0.09058, 0.6716, 0.09058, 0.6091, 0.125, 0.5625, 0.125, 0.625, 0.09375, 0.625, 0.09375, 0.5625, 0.125, 0.5, 0.125, 0.5625, 0.09375, 0.5625, 0.09375, 0.5, 0.1218, 0.9216, 0.1062, 0.9841, 0.09058, 0.9216, 0.125, 0.4688, 0.125, 0.5, 0.09375, 0.5, 0.09375, 0.4688, 0.09058, 0.6091, 0.09058, 0.6716, 0.05933, 0.6716, 0.05933, 0.6091, 0.09375, 0.5625, 0.09375, 0.625, 0.0625, 0.625, 0.0625, 0.5625, 0.09375, 0.5, 0.09375, 0.5625, 0.0625, 0.5625, 0.0625, 0.5, 0.09058, 0.9216, 0.07495, 0.9841, 0.05933, 0.9216, 0.09375, 0.4688, 0.09375, 0.5, 0.0625, 0.5, 0.0625, 0.4688, 0.09058, 0.8591, 0.09058, 0.9216, 0.05933, 0.9216, 0.05933, 0.8591, 0.09058, 0.7966, 0.09058, 0.8591, 0.05933, 0.8591, 0.05933, 0.7966, 0.09058, 0.7341, 0.09058, 0.7966, 0.05933, 0.7966, 0.05933, 0.7341, 0.09058, 0.6716, 0.09058, 0.7341, 0.05933, 0.7341, 0.05933, 0.6716, 0.05933, 0.7966, 0.05933, 0.8591, 0.02808, 0.8591, 0.02808, 0.7966, 0.05933, 0.7341, 0.05933, 0.7966, 0.02808, 0.7966, 0.02808, 0.7341, 0.05933, 0.6716, 0.05933, 0.7341, 0.02808, 0.7341, 0.02808, 0.6716, 0.05933, 0.6091, 0.05933, 0.6716, 0.02808, 0.6716, 0.02808, 0.6091, 0.05933, 0.5466, 0.05933, 0.6091, 0.02808, 0.6091, 0.02808, 0.5466, 0.0625, 0.5, 0.0625, 0.5625, 0.03125, 0.5625, 0.03125, 0.5, 0.05933, 0.9216, 0.0437, 0.9841, 0.02808, 0.9216, 0.0625, 0.4688, 0.0625, 0.5, 0.03125, 0.5, 0.03125, 0.4688, 0.05933, 0.8591, 0.05933, 0.9216, 0.02808, 0.9216, 0.02808, 0.8591, 0.02808, 0.5466, 0.02808, 0.6091, -0.003175, 0.6091, -0.003175, 0.5466, 0.03125, 0.5, 0.03125, 0.5625, 0.0, 0.5625, 0.0, 0.5, 0.02808, 0.9216, 0.01245, 0.9841, -0.003175, 0.9216, 0.03125, 0.4688, 0.03125, 0.5, 0.0, 0.5, 0.0, 0.4687, 0.02808, 0.8591, 0.02808, 0.9216, -0.003175, 0.9216, -0.003175, 0.8591, 0.02808, 0.7966, 0.02808, 0.8591, -0.003175, 0.8591, -0.003175, 0.7966, 0.02808, 0.7341, 0.02808, 0.7966, -0.003175, 0.7966, -0.003175, 0.7341, 0.02808, 0.6716, 0.02808, 0.7341, -0.003175, 0.7341, -0.003175, 0.6716, 0.02808, 0.6091, 0.02808, 0.6716, -0.003175, 0.6716, -0.003175, 0.6091, 0.9968, 0.7966, 0.9968, 0.8591, 0.9656, 0.8591, 0.9656, 0.7966, 0.9968, 0.7341, 0.9968, 0.7966, 0.9656, 0.7966, 0.9656, 0.7341, 0.9968, 0.6716, 0.9968, 0.7341, 0.9656, 0.7341, 0.9656, 0.6716, 0.9968, 0.6091, 0.9968, 0.6716, 0.9656, 0.6716, 0.9656, 0.6091, 0.9968, 0.5466, 0.9968, 0.6091, 0.9656, 0.6091, 0.9656, 0.5466, 0.9968, 0.4841, 0.9968, 0.5466, 0.9656, 0.5466, 0.9656, 0.4841, 0.9968, 0.9216, 0.9812, 0.9841, 0.9656, 0.9216, 1.0, 0.4688, 1.0, 0.5, 0.9688, 0.5, 0.9688, 0.4688, 0.9968, 0.8591, 0.9968, 0.9216, 0.9656, 0.9216, 0.9656, 0.8591, 0.9656, 0.5466, 0.9656, 0.6091, 0.9343, 0.6091, 0.9343, 0.5466, 0.9688, 0.5, 0.9688, 0.5625, 0.9375, 0.5625, 0.9375, 0.5, 0.9656, 0.9216, 0.95, 0.9841, 0.9343, 0.9216, 0.9688, 0.4688, 0.9688, 0.5, 0.9375, 0.5, 0.9375, 0.4688, 0.9656, 0.8591, 0.9656, 0.9216, 0.9343, 0.9216, 0.9343, 0.8591, 0.9656, 0.7966, 0.9656, 0.8591, 0.9343, 0.8591, 0.9343, 0.7966, 0.9656, 0.7341, 0.9656, 0.7966, 0.9343, 0.7966, 0.9343, 0.7341, 0.9656, 0.6716, 0.9656, 0.7341, 0.9343, 0.7341, 0.9343, 0.6716, 0.9656, 0.6091, 0.9656, 0.6716, 0.9343, 0.6716, 0.9343, 0.6091, 0.9343, 0.7341, 0.9343, 0.7966, 0.9031, 0.7966, 0.9031, 0.7341, 0.9343, 0.6716, 0.9343, 0.7341, 0.9031, 0.7341, 0.9031, 0.6716, 0.9343, 0.6091, 0.9343, 0.6716, 0.9031, 0.6716, 0.9031, 0.6091, 0.9343, 0.5466, 0.9343, 0.6091, 0.9031, 0.6091, 0.9031, 0.5466, 0.9375, 0.5, 0.9375, 0.5625, 0.9062, 0.5625, 0.9062, 0.5, 0.9343, 0.9216, 0.9187, 0.9841, 0.9031, 0.9216, 0.9375, 0.4688, 0.9375, 0.5, 0.9062, 0.5, 0.9062, 0.4687, 0.9343, 0.8591, 0.9343, 0.9216, 0.9031, 0.9216, 0.9031, 0.8591, 0.9343, 0.7966, 0.9343, 0.8591, 0.9031, 0.8591, 0.9031, 0.7966, 0.9031, 0.4841, 0.9031, 0.5466, 0.8718, 0.5466, 0.8718, 0.4841, 0.9031, 0.9216, 0.8875, 0.9841, 0.8718, 0.9216, 0.9062, 0.4687, 0.9062, 0.5, 0.875, 0.5, 0.875, 0.4688, 0.9031, 0.8591, 0.9031, 0.9216, 0.8718, 0.9216, 0.8718, 0.8591, 0.9031, 0.7966, 0.9031, 0.8591, 0.8718, 0.8591, 0.8718, 0.7966, 0.9031, 0.7341, 0.9031, 0.7966, 0.8718, 0.7966, 0.8718, 0.7341, 0.9031, 0.6716, 0.9031, 0.7341, 0.8718, 0.7341, 0.8718, 0.6716, 0.9031, 0.6091, 0.9031, 0.6716, 0.8718, 0.6716, 0.8718, 0.6091, 0.9031, 0.5466, 0.9031, 0.6091, 0.8718, 0.6091, 0.8718, 0.5466, 0.8718, 0.6716, 0.8718, 0.7341, 0.8406, 0.7341, 0.8406, 0.6716, 0.8718, 0.6091, 0.8718, 0.6716, 0.8406, 0.6716, 0.8406, 0.6091, 0.8718, 0.5466, 0.8718, 0.6091, 0.8406, 0.6091, 0.8406, 0.5466, 0.8718, 0.4841, 0.8718, 0.5466, 0.8406, 0.5466, 0.8406, 0.4841, 0.8718, 0.9216, 0.8562, 0.9841, 0.8406, 0.9216, 0.875, 0.4688, 0.875, 0.5, 0.8438, 0.5, 0.8438, 0.4688, 0.8718, 0.8591, 0.8718, 0.9216, 0.8406, 0.9216, 0.8406, 0.8591, 0.8718, 0.7966, 0.8718, 0.8591, 0.8406, 0.8591, 0.8406, 0.7966, 0.8718, 0.7341, 0.8718, 0.7966, 0.8406, 0.7966, 0.8406, 0.7341, 0.8406, 0.9216, 0.825, 0.9841, 0.8093, 0.9216, 0.8438, 0.4688, 0.8438, 0.5, 0.8125, 0.5, 0.8125, 0.4688, 0.8406, 0.8591, 0.8406, 0.9216, 0.8093, 0.9216, 0.8093, 0.8591, 0.8406, 0.7966, 0.8406, 0.8591, 0.8093, 0.8591, 0.8093, 0.7966, 0.8406, 0.7341, 0.8406, 0.7966, 0.8093, 0.7966, 0.8093, 0.7341, 0.8406, 0.6716, 0.8406, 0.7341, 0.8093, 0.7341, 0.8093, 0.6716, 0.8406, 0.6091, 0.8406, 0.6716, 0.8093, 0.6716, 0.8093, 0.6091, 0.8406, 0.5466, 0.8406, 0.6091, 0.8093, 0.6091, 0.8093, 0.5466, 0.8406, 0.4841, 0.8406, 0.5466, 0.8093, 0.5466, 0.8093, 0.4841, 0.8093, 0.6716, 0.8093, 0.7341, 0.7781, 0.7341, 0.7781, 0.6716, 0.8093, 0.6091, 0.8093, 0.6716, 0.7781, 0.6716, 0.7781, 0.6091, 0.8093, 0.5466, 0.8093, 0.6091, 0.7781, 0.6091, 0.7781, 0.5466, 0.8093, 0.4841, 0.8093, 0.5466, 0.7781, 0.5466, 0.7781, 0.4841, 0.8093, 0.9216, 0.7937, 0.9841, 0.7781, 0.9216, 0.8093, 0.4529, 0.8093, 0.4841, 0.7781, 0.4841, 0.7781, 0.4529, 0.8093, 0.8591, 0.8093, 0.9216, 0.7781, 0.9216, 0.7781, 0.8591, 0.8093, 0.7966, 0.8093, 0.8591, 0.7781, 0.8591, 0.7781, 0.7966, 0.8093, 0.7341, 0.8093, 0.7966, 0.7781, 0.7966, 0.7781, 0.7341, 0.7812, 0.4688, 0.7812, 0.5, 0.75, 0.5, 0.75, 0.4687, 0.7781, 0.8591, 0.7781, 0.9216, 0.7468, 0.9216, 0.7468, 0.8591, 0.7781, 0.7966, 0.7781, 0.8591, 0.7468, 0.8591, 0.7468, 0.7966, 0.7781, 0.7341, 0.7781, 0.7966, 0.7468, 0.7966, 0.7468, 0.7341, 0.7781, 0.6716, 0.7781, 0.7341, 0.7468, 0.7341, 0.7468, 0.6716, 0.7781, 0.6091, 0.7781, 0.6716, 0.7468, 0.6716, 0.7468, 0.6091, 0.7781, 0.5466, 0.7781, 0.6091, 0.7468, 0.6091, 0.7468, 0.5466, 0.7781, 0.4841, 0.7781, 0.5466, 0.7468, 0.5466, 0.7468, 0.4841, 0.7781, 0.9216, 0.7625, 0.9841, 0.7468, 0.9216, 0.75, 0.4687, 0.7188, 0.4688, 0.6875, 0.4688, 0.6562, 0.4688, 0.625, 0.4688, 0.5937, 0.4688, 0.5625, 0.4688, 0.5312, 0.4688, 0.5, 0.4688, 0.4687, 0.4688, 0.4375, 0.4688, 0.4062, 0.4688, 0.375, 0.4688, 0.3437, 0.4688, 0.3125, 0.4688, 0.2812, 0.4688, 0.25, 0.4688, 0.2187, 0.4688, 0.1875, 0.4688, 0.1562, 0.4688, 0.125, 0.4688, 0.09375, 0.4688, 0.0625, 0.4688, 0.03125, 0.4688, 1.0, 0.4688, 0.9688, 0.4688, 0.9375, 0.4688, 0.9062, 0.4687, 0.875, 0.4688, 0.8438, 0.4688, 0.8125, 0.4688, 0.7812, 0.4688])
me_circle.materials.append(mat_material_001)
me_circle.use_remesh_fix_poles = True
me_circle.use_remesh_preserve_attributes = False
me_circle.use_mirror_vertex_groups = False
me_circle.update()

# ---- objects
ob_body = bpy.data.objects.new('Body', me_circle)

# ---- transforms, parenting, visibility, modifiers, constraints
ob_body.location = (0.0, 0.0, 0.0)
ob_body.lineart.crease_threshold = 0.0

# ---- collection membership
col_collection.objects.link(ob_body)

# ---- scene / render settings (as saved in the file)
scene.frame_start = 1; scene.frame_end = 250; scene.frame_set(1)
scene.render.engine = 'BLENDER_EEVEE_NEXT'
scene.cycles.use_denoising = False
scene.cycles.samples = 128
scene.cycles.sampling_pattern = 'TABULATED_SOBOL'
scene.cycles.use_adaptive_sampling = False
scene.cycles.use_light_tree = False
scene.view_settings.view_transform = 'Filmic'
bpy.context.view_layer.update()

# ---- added for rendering (the .blend has no active camera and no usable light): camera, sun
cam_auto = bpy.data.cameras.new('AutoCamera')
cam_auto.lens = 50.0
cam_auto.sensor_width = 36.0
cam_auto.clip_end = 1000.0
ob_auto_camera = bpy.data.objects.new('AutoCamera', cam_auto)
scene.collection.objects.link(ob_auto_camera)
ob_auto_camera.location = (9.15774, -10.9893, 11.0014)
ob_auto_camera.rotation_euler = (1.09748, -7.21219e-08, 0.694738)
scene.camera = ob_auto_camera
light_auto_sun = bpy.data.lights.new('AutoSun', 'SUN')
light_auto_sun.energy = 3.0
light_auto_sun.angle = 0.0523599
ob_auto_sun = bpy.data.objects.new('AutoSun', light_auto_sun)
scene.collection.objects.link(ob_auto_sun)
ob_auto_sun.rotation_euler = (0.872665, 0.174533, 0.523599)
bpy.context.view_layer.update()
